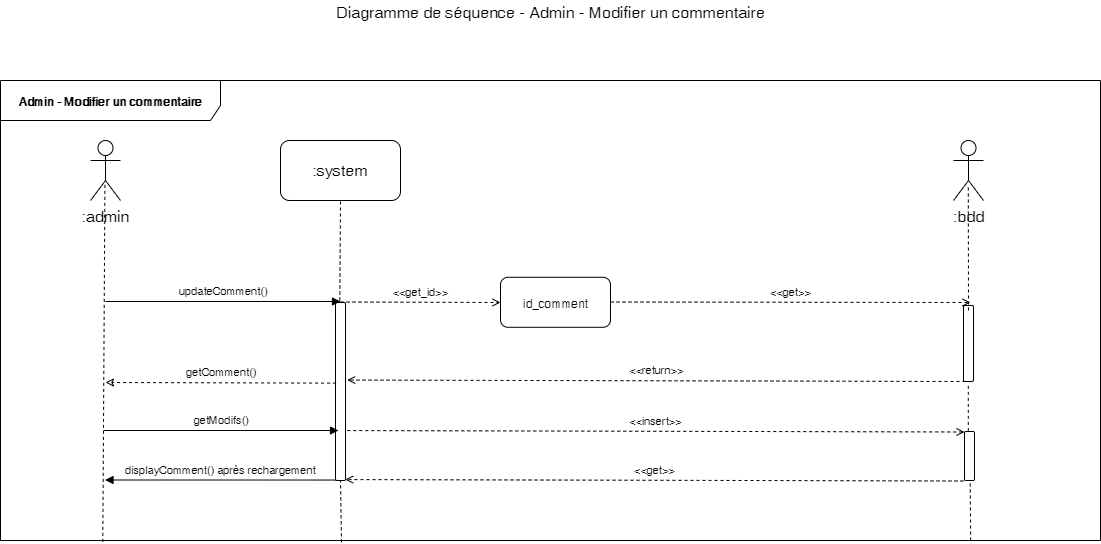

The diagram above was exported from draw.io. Its source (the exported page's mxGraphModel, read from the mxfile embedded in the PNG):
<mxGraphModel dx="660" dy="488" grid="1" gridSize="10" guides="1" tooltips="1" connect="1" arrows="1" fold="1" page="1" pageScale="1" pageWidth="1169" pageHeight="827" math="0" shadow="0">
  <root>
    <mxCell id="0" />
    <mxCell id="1" parent="0" />
    <mxCell id="xwLvn5CwYCFYhebXBEsI-1" value="Admin - Modifier un commentaire" style="shape=umlFrame;whiteSpace=wrap;html=1;width=220;height=40;fontStyle=1;labelBackgroundColor=#ffffff;labelBorderColor=none;gradientColor=none;swimlaneFillColor=none;shadow=0;strokeColor=#000000;" parent="1" vertex="1">
      <mxGeometry x="50" y="140" width="1100" height="460" as="geometry" />
    </mxCell>
    <mxCell id="xwLvn5CwYCFYhebXBEsI-2" value="Diagramme de séquence - Admin - Modifier un commentaire" style="text;html=1;resizable=0;points=[];autosize=1;align=center;verticalAlign=top;spacingTop=-4;fontSize=16;" parent="1" vertex="1">
      <mxGeometry x="380" y="60" width="440" height="20" as="geometry" />
    </mxCell>
    <mxCell id="xwLvn5CwYCFYhebXBEsI-3" value=":admin" style="shape=umlActor;verticalLabelPosition=bottom;labelBackgroundColor=#ffffff;verticalAlign=top;html=1;shadow=0;strokeColor=#000000;gradientColor=none;fontSize=16;align=center;" parent="1" vertex="1">
      <mxGeometry x="140" y="200" width="30" height="60" as="geometry" />
    </mxCell>
    <mxCell id="xwLvn5CwYCFYhebXBEsI-4" value=":system" style="rounded=1;whiteSpace=wrap;html=1;shadow=0;labelBackgroundColor=#ffffff;strokeColor=#000000;gradientColor=none;fontSize=16;align=center;" parent="1" vertex="1">
      <mxGeometry x="330" y="200" width="120" height="60" as="geometry" />
    </mxCell>
    <mxCell id="xwLvn5CwYCFYhebXBEsI-5" value="" style="endArrow=none;dashed=1;html=1;fontSize=16;entryX=0.482;entryY=0.683;entryDx=0;entryDy=0;entryPerimeter=0;exitX=0.093;exitY=1.003;exitDx=0;exitDy=0;exitPerimeter=0;" parent="1" source="xwLvn5CwYCFYhebXBEsI-1" target="xwLvn5CwYCFYhebXBEsI-3" edge="1">
      <mxGeometry width="50" height="50" relative="1" as="geometry">
        <mxPoint x="154" y="602" as="sourcePoint" />
        <mxPoint x="100" y="620" as="targetPoint" />
      </mxGeometry>
    </mxCell>
    <mxCell id="xwLvn5CwYCFYhebXBEsI-6" value="" style="endArrow=none;dashed=1;html=1;fontSize=16;entryX=0.5;entryY=1;entryDx=0;entryDy=0;exitX=0.31;exitY=1;exitDx=0;exitDy=0;exitPerimeter=0;" parent="1" source="xwLvn5CwYCFYhebXBEsI-10" target="xwLvn5CwYCFYhebXBEsI-4" edge="1">
      <mxGeometry width="50" height="50" relative="1" as="geometry">
        <mxPoint x="161.20000000000005" y="652.8800000000001" as="sourcePoint" />
        <mxPoint x="390" y="301" as="targetPoint" />
      </mxGeometry>
    </mxCell>
    <mxCell id="xwLvn5CwYCFYhebXBEsI-7" value=":bdd" style="shape=umlActor;verticalLabelPosition=bottom;labelBackgroundColor=#ffffff;verticalAlign=top;html=1;shadow=0;strokeColor=#000000;gradientColor=none;fontSize=16;align=center;" parent="1" vertex="1">
      <mxGeometry x="1003" y="200" width="30" height="60" as="geometry" />
    </mxCell>
    <mxCell id="xwLvn5CwYCFYhebXBEsI-8" value="id_comment" style="html=1;gradientColor=none;rounded=1;" parent="1" vertex="1">
      <mxGeometry x="550" y="336.794117647059" width="110" height="50" as="geometry" />
    </mxCell>
    <mxCell id="xwLvn5CwYCFYhebXBEsI-9" value="&amp;lt;&amp;lt;get_id&amp;gt;&amp;gt;" style="html=1;verticalAlign=bottom;endArrow=open;fontSize=11;dashed=1;endFill=0;" parent="1" edge="1">
      <mxGeometry width="80" relative="1" as="geometry">
        <mxPoint x="390" y="361.5" as="sourcePoint" />
        <mxPoint x="550" y="362" as="targetPoint" />
      </mxGeometry>
    </mxCell>
    <mxCell id="xwLvn5CwYCFYhebXBEsI-10" value="" style="html=1;points=[];perimeter=orthogonalPerimeter;rounded=1;gradientColor=none;" parent="1" vertex="1">
      <mxGeometry x="385" y="362" width="10" height="178" as="geometry" />
    </mxCell>
    <mxCell id="xwLvn5CwYCFYhebXBEsI-11" value="" style="endArrow=none;dashed=1;html=1;fontSize=16;entryX=0.5;entryY=1;entryDx=0;entryDy=0;exitX=0.31;exitY=1.004;exitDx=0;exitDy=0;exitPerimeter=0;" parent="1" source="xwLvn5CwYCFYhebXBEsI-1" target="xwLvn5CwYCFYhebXBEsI-10" edge="1">
      <mxGeometry width="50" height="50" relative="1" as="geometry">
        <mxPoint x="390" y="520" as="sourcePoint" />
        <mxPoint x="390" y="260" as="targetPoint" />
      </mxGeometry>
    </mxCell>
    <mxCell id="xwLvn5CwYCFYhebXBEsI-12" value="updateComment()" style="html=1;verticalAlign=bottom;endArrow=block;fontSize=11;" parent="1" edge="1">
      <mxGeometry width="80" relative="1" as="geometry">
        <mxPoint x="155" y="361" as="sourcePoint" />
        <mxPoint x="390" y="361" as="targetPoint" />
      </mxGeometry>
    </mxCell>
    <mxCell id="xwLvn5CwYCFYhebXBEsI-14" value="" style="html=1;points=[];perimeter=orthogonalPerimeter;rounded=1;gradientColor=none;" parent="1" vertex="1">
      <mxGeometry x="1013" y="365" width="10" height="76" as="geometry" />
    </mxCell>
    <mxCell id="xwLvn5CwYCFYhebXBEsI-15" value="&amp;lt;&amp;lt;get&amp;gt;&amp;gt;" style="html=1;verticalAlign=bottom;endArrow=open;fontSize=11;dashed=1;endFill=0;" parent="1" edge="1">
      <mxGeometry width="80" relative="1" as="geometry">
        <mxPoint x="660" y="361.5" as="sourcePoint" />
        <mxPoint x="1020" y="362" as="targetPoint" />
      </mxGeometry>
    </mxCell>
    <mxCell id="xwLvn5CwYCFYhebXBEsI-16" value="&amp;lt;&amp;lt;return&amp;gt;&amp;gt;" style="html=1;verticalAlign=bottom;endArrow=open;fontSize=11;dashed=1;endFill=0;entryX=1.168;entryY=0.713;entryDx=0;entryDy=0;entryPerimeter=0;exitX=0.146;exitY=0.999;exitDx=0;exitDy=0;exitPerimeter=0;" parent="1" edge="1">
      <mxGeometry width="80" relative="1" as="geometry">
        <mxPoint x="1015" y="441" as="sourcePoint" />
        <mxPoint x="396.68000000000006" y="439.55999999999995" as="targetPoint" />
      </mxGeometry>
    </mxCell>
    <mxCell id="xwLvn5CwYCFYhebXBEsI-17" value="getComment()" style="html=1;verticalAlign=bottom;endArrow=classic;fontSize=11;exitX=0.057;exitY=0.453;exitDx=0;exitDy=0;exitPerimeter=0;dashed=1;endFill=0;" parent="1" source="xwLvn5CwYCFYhebXBEsI-10" edge="1">
      <mxGeometry width="80" relative="1" as="geometry">
        <mxPoint x="165" y="371" as="sourcePoint" />
        <mxPoint x="155" y="442" as="targetPoint" />
      </mxGeometry>
    </mxCell>
    <mxCell id="xwLvn5CwYCFYhebXBEsI-18" value="" style="endArrow=none;dashed=1;html=1;fontSize=16;entryX=0.493;entryY=0.739;entryDx=0;entryDy=0;entryPerimeter=0;" parent="1" target="xwLvn5CwYCFYhebXBEsI-7" edge="1">
      <mxGeometry width="50" height="50" relative="1" as="geometry">
        <mxPoint x="1018" y="370" as="sourcePoint" />
        <mxPoint x="400" y="270" as="targetPoint" />
      </mxGeometry>
    </mxCell>
    <mxCell id="xwLvn5CwYCFYhebXBEsI-19" value="getModifs()" style="html=1;verticalAlign=bottom;endArrow=block;fontSize=11;" parent="1" edge="1">
      <mxGeometry width="80" relative="1" as="geometry">
        <mxPoint x="153" y="490" as="sourcePoint" />
        <mxPoint x="388" y="490" as="targetPoint" />
      </mxGeometry>
    </mxCell>
    <mxCell id="xwLvn5CwYCFYhebXBEsI-21" value="" style="endArrow=none;dashed=1;html=1;fontSize=16;entryX=0.556;entryY=0.739;entryDx=0;entryDy=0;entryPerimeter=0;exitX=0.882;exitY=1;exitDx=0;exitDy=0;exitPerimeter=0;" parent="1" source="xwLvn5CwYCFYhebXBEsI-1" target="xwLvn5CwYCFYhebXBEsI-20" edge="1">
      <mxGeometry width="50" height="50" relative="1" as="geometry">
        <mxPoint x="1020.1999999999998" y="650" as="sourcePoint" />
        <mxPoint x="1018.56" y="421.164" as="targetPoint" />
      </mxGeometry>
    </mxCell>
    <mxCell id="xwLvn5CwYCFYhebXBEsI-20" value="" style="html=1;points=[];perimeter=orthogonalPerimeter;rounded=1;gradientColor=none;" parent="1" vertex="1">
      <mxGeometry x="1014" y="491" width="10" height="49" as="geometry" />
    </mxCell>
    <mxCell id="xwLvn5CwYCFYhebXBEsI-24" value="&amp;lt;&amp;lt;insert&amp;gt;&amp;gt;" style="html=1;verticalAlign=bottom;endArrow=none;fontSize=11;dashed=1;endFill=0;entryX=1.168;entryY=0.713;entryDx=0;entryDy=0;entryPerimeter=0;exitX=0.146;exitY=0.999;exitDx=0;exitDy=0;exitPerimeter=0;startArrow=open;startFill=0;" parent="1" edge="1">
      <mxGeometry width="80" relative="1" as="geometry">
        <mxPoint x="1014" y="491.5" as="sourcePoint" />
        <mxPoint x="395.68000000000006" y="490.05999999999995" as="targetPoint" />
      </mxGeometry>
    </mxCell>
    <mxCell id="xwLvn5CwYCFYhebXBEsI-25" value="" style="endArrow=none;dashed=1;html=1;entryX=0.479;entryY=1.037;entryDx=0;entryDy=0;entryPerimeter=0;exitX=0.379;exitY=-0.013;exitDx=0;exitDy=0;exitPerimeter=0;" parent="1" source="xwLvn5CwYCFYhebXBEsI-20" target="xwLvn5CwYCFYhebXBEsI-14" edge="1">
      <mxGeometry width="50" height="50" relative="1" as="geometry">
        <mxPoint x="50" y="730" as="sourcePoint" />
        <mxPoint x="100" y="680" as="targetPoint" />
      </mxGeometry>
    </mxCell>
    <mxCell id="xwLvn5CwYCFYhebXBEsI-26" value="&amp;lt;&amp;lt;get&amp;gt;&amp;gt;" style="html=1;verticalAlign=bottom;endArrow=open;fontSize=11;dashed=1;endFill=0;entryX=1.168;entryY=0.713;entryDx=0;entryDy=0;entryPerimeter=0;exitX=0.146;exitY=0.999;exitDx=0;exitDy=0;exitPerimeter=0;startArrow=none;startFill=0;" parent="1" edge="1">
      <mxGeometry width="80" relative="1" as="geometry">
        <mxPoint x="1013" y="540.5" as="sourcePoint" />
        <mxPoint x="394.68000000000006" y="539.06" as="targetPoint" />
      </mxGeometry>
    </mxCell>
    <mxCell id="xwLvn5CwYCFYhebXBEsI-27" value="displayComment() après rechargement" style="html=1;verticalAlign=bottom;endArrow=block;fontSize=11;exitX=0.057;exitY=0.667;exitDx=0;exitDy=0;exitPerimeter=0;" parent="1" edge="1">
      <mxGeometry width="80" relative="1" as="geometry">
        <mxPoint x="385.06999999999994" y="539.54" as="sourcePoint" />
        <mxPoint x="154.5" y="539.5" as="targetPoint" />
      </mxGeometry>
    </mxCell>
  </root>
</mxGraphModel>